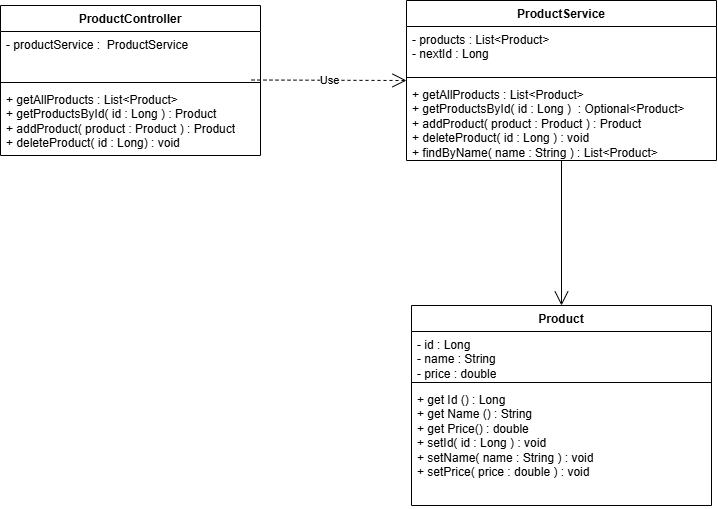

The diagram above was exported from draw.io. Its source (the exported page's mxGraphModel, read from the mxfile embedded in the PNG):
<mxGraphModel dx="880" dy="614" grid="1" gridSize="10" guides="1" tooltips="1" connect="1" arrows="1" fold="1" page="1" pageScale="1" pageWidth="827" pageHeight="1169" math="0" shadow="0">
  <root>
    <mxCell id="-cL8vCjRvZFN6Md23ie9-0" />
    <mxCell id="-cL8vCjRvZFN6Md23ie9-1" parent="-cL8vCjRvZFN6Md23ie9-0" />
    <mxCell id="HzZfEvkbn874xuAZ932n-14" parent="-cL8vCjRvZFN6Md23ie9-1" style="swimlane;fontStyle=1;align=center;verticalAlign=top;childLayout=stackLayout;horizontal=1;startSize=26;horizontalStack=0;resizeParent=1;resizeParentMax=0;resizeLast=0;collapsible=1;marginBottom=0;whiteSpace=wrap;html=1;" value="ProductController" vertex="1">
      <mxGeometry height="150" width="260" x="154" y="330" as="geometry" />
    </mxCell>
    <mxCell id="HzZfEvkbn874xuAZ932n-15" parent="HzZfEvkbn874xuAZ932n-14" style="text;strokeColor=none;fillColor=none;align=left;verticalAlign=top;spacingLeft=4;spacingRight=4;overflow=hidden;rotatable=0;points=[[0,0.5],[1,0.5]];portConstraint=eastwest;whiteSpace=wrap;html=1;" value="- productService :&amp;nbsp; ProductService" vertex="1">
      <mxGeometry height="47" width="260" y="26" as="geometry" />
    </mxCell>
    <mxCell id="HzZfEvkbn874xuAZ932n-16" parent="HzZfEvkbn874xuAZ932n-14" style="line;strokeWidth=1;fillColor=none;align=left;verticalAlign=middle;spacingTop=-1;spacingLeft=3;spacingRight=3;rotatable=0;labelPosition=right;points=[];portConstraint=eastwest;strokeColor=inherit;labelPerimeter=1;" value="" vertex="1">
      <mxGeometry height="8" width="260" y="73" as="geometry" />
    </mxCell>
    <mxCell id="HzZfEvkbn874xuAZ932n-17" parent="HzZfEvkbn874xuAZ932n-14" style="text;strokeColor=none;fillColor=none;align=left;verticalAlign=top;spacingLeft=4;spacingRight=4;overflow=hidden;rotatable=0;points=[[0,0.5],[1,0.5]];portConstraint=eastwest;whiteSpace=wrap;html=1;" value="+ getAllProducts : List&amp;lt;Product&amp;gt;&lt;div&gt;+ getProductsById( id : Long ) : Product&lt;/div&gt;&lt;div&gt;+ addProduct( product : Product ) : Product&lt;/div&gt;&lt;div&gt;+ deleteProduct( id : Long) : void&lt;/div&gt;" vertex="1">
      <mxGeometry height="69" width="260" y="81" as="geometry" />
    </mxCell>
    <mxCell id="HzZfEvkbn874xuAZ932n-18" parent="-cL8vCjRvZFN6Md23ie9-1" style="swimlane;fontStyle=1;align=center;verticalAlign=top;childLayout=stackLayout;horizontal=1;startSize=26;horizontalStack=0;resizeParent=1;resizeParentMax=0;resizeLast=0;collapsible=1;marginBottom=0;whiteSpace=wrap;html=1;" value="ProductService&lt;div&gt;&lt;br&gt;&lt;/div&gt;" vertex="1">
      <mxGeometry height="160" width="310" x="560" y="325" as="geometry" />
    </mxCell>
    <mxCell id="HzZfEvkbn874xuAZ932n-19" parent="HzZfEvkbn874xuAZ932n-18" style="text;strokeColor=none;fillColor=none;align=left;verticalAlign=top;spacingLeft=4;spacingRight=4;overflow=hidden;rotatable=0;points=[[0,0.5],[1,0.5]];portConstraint=eastwest;whiteSpace=wrap;html=1;" value="- products : List&amp;lt;Product&amp;gt;&lt;div&gt;- nextId : Long&lt;/div&gt;&lt;div&gt;&amp;nbsp;&lt;/div&gt;" vertex="1">
      <mxGeometry height="47" width="310" y="26" as="geometry" />
    </mxCell>
    <mxCell id="HzZfEvkbn874xuAZ932n-20" parent="HzZfEvkbn874xuAZ932n-18" style="line;strokeWidth=1;fillColor=none;align=left;verticalAlign=middle;spacingTop=-1;spacingLeft=3;spacingRight=3;rotatable=0;labelPosition=right;points=[];portConstraint=eastwest;strokeColor=inherit;labelPerimeter=1;" value="" vertex="1">
      <mxGeometry height="8" width="310" y="73" as="geometry" />
    </mxCell>
    <mxCell id="HzZfEvkbn874xuAZ932n-21" parent="HzZfEvkbn874xuAZ932n-18" style="text;strokeColor=none;fillColor=none;align=left;verticalAlign=top;spacingLeft=4;spacingRight=4;overflow=hidden;rotatable=0;points=[[0,0.5],[1,0.5]];portConstraint=eastwest;whiteSpace=wrap;html=1;" value="+ getAllProducts : List&amp;lt;Product&amp;gt;&lt;div&gt;+ getProductsById( id : Long )&amp;nbsp; : Optional&amp;lt;Product&amp;gt;&lt;/div&gt;&lt;div&gt;+ addProduct( product : Product ) : Product&lt;/div&gt;&lt;div&gt;+ deleteProduct( id : Long ) : void&lt;/div&gt;&lt;div&gt;+ findByName( name : String ) : List&amp;lt;Product&amp;gt;&lt;/div&gt;" vertex="1">
      <mxGeometry height="79" width="310" y="81" as="geometry" />
    </mxCell>
    <mxCell id="ZukIJ3TCZE0rKnU5JHXJ-0" parent="-cL8vCjRvZFN6Md23ie9-1" style="swimlane;fontStyle=1;align=center;verticalAlign=top;childLayout=stackLayout;horizontal=1;startSize=26;horizontalStack=0;resizeParent=1;resizeParentMax=0;resizeLast=0;collapsible=1;marginBottom=0;whiteSpace=wrap;html=1;" value="Product" vertex="1">
      <mxGeometry height="200" width="300" x="565" y="630" as="geometry" />
    </mxCell>
    <mxCell id="ZukIJ3TCZE0rKnU5JHXJ-1" parent="ZukIJ3TCZE0rKnU5JHXJ-0" style="text;strokeColor=none;fillColor=none;align=left;verticalAlign=top;spacingLeft=4;spacingRight=4;overflow=hidden;rotatable=0;points=[[0,0.5],[1,0.5]];portConstraint=eastwest;whiteSpace=wrap;html=1;" value="- id : Long&lt;div&gt;- name : String&lt;/div&gt;&lt;div&gt;- price : double&lt;br&gt;&lt;div&gt;&lt;br&gt;&lt;/div&gt;&lt;/div&gt;" vertex="1">
      <mxGeometry height="47" width="300" y="26" as="geometry" />
    </mxCell>
    <mxCell id="ZukIJ3TCZE0rKnU5JHXJ-2" parent="ZukIJ3TCZE0rKnU5JHXJ-0" style="line;strokeWidth=1;fillColor=none;align=left;verticalAlign=middle;spacingTop=-1;spacingLeft=3;spacingRight=3;rotatable=0;labelPosition=right;points=[];portConstraint=eastwest;strokeColor=inherit;" value="" vertex="1">
      <mxGeometry height="8" width="300" y="73" as="geometry" />
    </mxCell>
    <mxCell id="ZukIJ3TCZE0rKnU5JHXJ-3" parent="ZukIJ3TCZE0rKnU5JHXJ-0" style="text;strokeColor=none;fillColor=none;align=left;verticalAlign=top;spacingLeft=4;spacingRight=4;overflow=hidden;rotatable=0;points=[[0,0.5],[1,0.5]];portConstraint=eastwest;whiteSpace=wrap;html=1;" value="&lt;div&gt;&lt;div&gt;+ get Id () : Long&lt;/div&gt;&lt;div&gt;+&amp;nbsp;&lt;span style=&quot;background-color: transparent; color: light-dark(rgb(0, 0, 0), rgb(255, 255, 255));&quot;&gt;get Name () : String&lt;/span&gt;&lt;/div&gt;&lt;div&gt;+&amp;nbsp;&lt;span style=&quot;background-color: transparent; color: light-dark(rgb(0, 0, 0), rgb(255, 255, 255));&quot;&gt;get Price() : double&lt;/span&gt;&lt;/div&gt;&lt;/div&gt;&lt;div&gt;&lt;span style=&quot;background-color: transparent; color: light-dark(rgb(0, 0, 0), rgb(255, 255, 255));&quot;&gt;+ setId( id : Long ) : void&lt;/span&gt;&lt;/div&gt;&lt;div&gt;+ setName( name : String ) : void&lt;/div&gt;&lt;div&gt;+ setPrice( price : double ) : void&lt;/div&gt;" vertex="1">
      <mxGeometry height="119" width="300" y="81" as="geometry" />
    </mxCell>
    <mxCell id="ZukIJ3TCZE0rKnU5JHXJ-5" edge="1" parent="-cL8vCjRvZFN6Md23ie9-1" style="endArrow=open;endSize=12;dashed=1;html=1;rounded=0;entryX=0;entryY=0.5;entryDx=0;entryDy=0;" target="HzZfEvkbn874xuAZ932n-18" value="Use">
      <mxGeometry relative="1" width="160" as="geometry">
        <mxPoint x="405" y="404.5" as="sourcePoint" />
        <mxPoint x="565" y="404.5" as="targetPoint" />
      </mxGeometry>
    </mxCell>
    <mxCell id="ZukIJ3TCZE0rKnU5JHXJ-7" edge="1" parent="-cL8vCjRvZFN6Md23ie9-1" source="HzZfEvkbn874xuAZ932n-18" style="endArrow=open;endFill=1;endSize=12;html=1;rounded=0;exitX=0.5;exitY=1;exitDx=0;exitDy=0;entryX=0.5;entryY=0;entryDx=0;entryDy=0;" target="ZukIJ3TCZE0rKnU5JHXJ-0" value="">
      <mxGeometry relative="1" width="160" as="geometry">
        <mxPoint x="635" y="557" as="sourcePoint" />
        <mxPoint x="795" y="557" as="targetPoint" />
      </mxGeometry>
    </mxCell>
  </root>
</mxGraphModel>